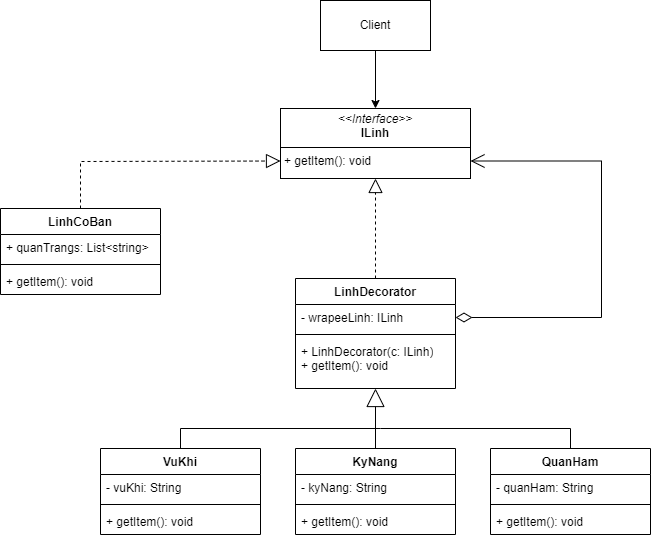

The diagram above was exported from draw.io. Its source (the exported page's mxGraphModel, read from the mxfile embedded in the PNG):
<mxGraphModel dx="1818" dy="1048" grid="1" gridSize="10" guides="1" tooltips="1" connect="1" arrows="1" fold="1" page="1" pageScale="1" pageWidth="850" pageHeight="1100" math="0" shadow="0">
  <root>
    <mxCell id="0" />
    <mxCell id="1" parent="0" />
    <mxCell id="6X5-lWSIWnCK1Tq6LRdp-1" value="LinhCoBan" style="swimlane;fontStyle=1;align=center;verticalAlign=top;childLayout=stackLayout;horizontal=1;startSize=26;horizontalStack=0;resizeParent=1;resizeParentMax=0;resizeLast=0;collapsible=1;marginBottom=0;whiteSpace=wrap;html=1;" parent="1" vertex="1">
      <mxGeometry x="110" y="248" width="160" height="86" as="geometry" />
    </mxCell>
    <mxCell id="6X5-lWSIWnCK1Tq6LRdp-2" value="+ quanTrangs: List&amp;lt;string&amp;gt;" style="text;strokeColor=none;fillColor=none;align=left;verticalAlign=top;spacingLeft=4;spacingRight=4;overflow=hidden;rotatable=0;points=[[0,0.5],[1,0.5]];portConstraint=eastwest;whiteSpace=wrap;html=1;" parent="6X5-lWSIWnCK1Tq6LRdp-1" vertex="1">
      <mxGeometry y="26" width="160" height="26" as="geometry" />
    </mxCell>
    <mxCell id="6X5-lWSIWnCK1Tq6LRdp-3" value="" style="line;strokeWidth=1;fillColor=none;align=left;verticalAlign=middle;spacingTop=-1;spacingLeft=3;spacingRight=3;rotatable=0;labelPosition=right;points=[];portConstraint=eastwest;strokeColor=inherit;" parent="6X5-lWSIWnCK1Tq6LRdp-1" vertex="1">
      <mxGeometry y="52" width="160" height="8" as="geometry" />
    </mxCell>
    <mxCell id="6X5-lWSIWnCK1Tq6LRdp-4" value="+ getItem(): void" style="text;strokeColor=none;fillColor=none;align=left;verticalAlign=top;spacingLeft=4;spacingRight=4;overflow=hidden;rotatable=0;points=[[0,0.5],[1,0.5]];portConstraint=eastwest;whiteSpace=wrap;html=1;" parent="6X5-lWSIWnCK1Tq6LRdp-1" vertex="1">
      <mxGeometry y="60" width="160" height="26" as="geometry" />
    </mxCell>
    <mxCell id="6X5-lWSIWnCK1Tq6LRdp-5" value="&lt;p style=&quot;margin:0px;margin-top:4px;text-align:center;&quot;&gt;&lt;i&gt;&amp;lt;&amp;lt;Interface&amp;gt;&amp;gt;&lt;/i&gt;&lt;br&gt;&lt;b&gt;ILinh&lt;/b&gt;&lt;/p&gt;&lt;hr size=&quot;1&quot; style=&quot;border-style:solid;&quot;&gt;&lt;p style=&quot;margin:0px;margin-left:4px;&quot;&gt;+ getItem(): void&lt;/p&gt;" style="verticalAlign=top;align=left;overflow=fill;html=1;whiteSpace=wrap;" parent="1" vertex="1">
      <mxGeometry x="390" y="148" width="190" height="70" as="geometry" />
    </mxCell>
    <mxCell id="6X5-lWSIWnCK1Tq6LRdp-6" value="LinhDecorator" style="swimlane;fontStyle=1;align=center;verticalAlign=top;childLayout=stackLayout;horizontal=1;startSize=26;horizontalStack=0;resizeParent=1;resizeParentMax=0;resizeLast=0;collapsible=1;marginBottom=0;whiteSpace=wrap;html=1;" parent="1" vertex="1">
      <mxGeometry x="405" y="318" width="160" height="110" as="geometry" />
    </mxCell>
    <mxCell id="6X5-lWSIWnCK1Tq6LRdp-7" value="- wrapeeLinh: ILinh" style="text;strokeColor=none;fillColor=none;align=left;verticalAlign=top;spacingLeft=4;spacingRight=4;overflow=hidden;rotatable=0;points=[[0,0.5],[1,0.5]];portConstraint=eastwest;whiteSpace=wrap;html=1;" parent="6X5-lWSIWnCK1Tq6LRdp-6" vertex="1">
      <mxGeometry y="26" width="160" height="26" as="geometry" />
    </mxCell>
    <mxCell id="6X5-lWSIWnCK1Tq6LRdp-8" value="" style="line;strokeWidth=1;fillColor=none;align=left;verticalAlign=middle;spacingTop=-1;spacingLeft=3;spacingRight=3;rotatable=0;labelPosition=right;points=[];portConstraint=eastwest;strokeColor=inherit;" parent="6X5-lWSIWnCK1Tq6LRdp-6" vertex="1">
      <mxGeometry y="52" width="160" height="8" as="geometry" />
    </mxCell>
    <mxCell id="6X5-lWSIWnCK1Tq6LRdp-9" value="+ LinhDecorator(c: ILinh)&lt;div&gt;+ getItem(): void&lt;/div&gt;" style="text;strokeColor=none;fillColor=none;align=left;verticalAlign=top;spacingLeft=4;spacingRight=4;overflow=hidden;rotatable=0;points=[[0,0.5],[1,0.5]];portConstraint=eastwest;whiteSpace=wrap;html=1;" parent="6X5-lWSIWnCK1Tq6LRdp-6" vertex="1">
      <mxGeometry y="60" width="160" height="50" as="geometry" />
    </mxCell>
    <mxCell id="6X5-lWSIWnCK1Tq6LRdp-10" value="VuKhi" style="swimlane;fontStyle=1;align=center;verticalAlign=top;childLayout=stackLayout;horizontal=1;startSize=26;horizontalStack=0;resizeParent=1;resizeParentMax=0;resizeLast=0;collapsible=1;marginBottom=0;whiteSpace=wrap;html=1;" parent="1" vertex="1">
      <mxGeometry x="210" y="488" width="160" height="86" as="geometry" />
    </mxCell>
    <mxCell id="6X5-lWSIWnCK1Tq6LRdp-11" value="- vuKhi: String" style="text;strokeColor=none;fillColor=none;align=left;verticalAlign=top;spacingLeft=4;spacingRight=4;overflow=hidden;rotatable=0;points=[[0,0.5],[1,0.5]];portConstraint=eastwest;whiteSpace=wrap;html=1;" parent="6X5-lWSIWnCK1Tq6LRdp-10" vertex="1">
      <mxGeometry y="26" width="160" height="26" as="geometry" />
    </mxCell>
    <mxCell id="6X5-lWSIWnCK1Tq6LRdp-12" value="" style="line;strokeWidth=1;fillColor=none;align=left;verticalAlign=middle;spacingTop=-1;spacingLeft=3;spacingRight=3;rotatable=0;labelPosition=right;points=[];portConstraint=eastwest;strokeColor=inherit;" parent="6X5-lWSIWnCK1Tq6LRdp-10" vertex="1">
      <mxGeometry y="52" width="160" height="8" as="geometry" />
    </mxCell>
    <mxCell id="6X5-lWSIWnCK1Tq6LRdp-13" value="+ getItem(): void" style="text;strokeColor=none;fillColor=none;align=left;verticalAlign=top;spacingLeft=4;spacingRight=4;overflow=hidden;rotatable=0;points=[[0,0.5],[1,0.5]];portConstraint=eastwest;whiteSpace=wrap;html=1;" parent="6X5-lWSIWnCK1Tq6LRdp-10" vertex="1">
      <mxGeometry y="60" width="160" height="26" as="geometry" />
    </mxCell>
    <mxCell id="6X5-lWSIWnCK1Tq6LRdp-14" value="KyNang" style="swimlane;fontStyle=1;align=center;verticalAlign=top;childLayout=stackLayout;horizontal=1;startSize=26;horizontalStack=0;resizeParent=1;resizeParentMax=0;resizeLast=0;collapsible=1;marginBottom=0;whiteSpace=wrap;html=1;" parent="1" vertex="1">
      <mxGeometry x="405" y="488" width="160" height="86" as="geometry" />
    </mxCell>
    <mxCell id="6X5-lWSIWnCK1Tq6LRdp-15" value="- kyNang: String" style="text;strokeColor=none;fillColor=none;align=left;verticalAlign=top;spacingLeft=4;spacingRight=4;overflow=hidden;rotatable=0;points=[[0,0.5],[1,0.5]];portConstraint=eastwest;whiteSpace=wrap;html=1;" parent="6X5-lWSIWnCK1Tq6LRdp-14" vertex="1">
      <mxGeometry y="26" width="160" height="26" as="geometry" />
    </mxCell>
    <mxCell id="6X5-lWSIWnCK1Tq6LRdp-16" value="" style="line;strokeWidth=1;fillColor=none;align=left;verticalAlign=middle;spacingTop=-1;spacingLeft=3;spacingRight=3;rotatable=0;labelPosition=right;points=[];portConstraint=eastwest;strokeColor=inherit;" parent="6X5-lWSIWnCK1Tq6LRdp-14" vertex="1">
      <mxGeometry y="52" width="160" height="8" as="geometry" />
    </mxCell>
    <mxCell id="6X5-lWSIWnCK1Tq6LRdp-17" value="+ getItem(): void" style="text;strokeColor=none;fillColor=none;align=left;verticalAlign=top;spacingLeft=4;spacingRight=4;overflow=hidden;rotatable=0;points=[[0,0.5],[1,0.5]];portConstraint=eastwest;whiteSpace=wrap;html=1;" parent="6X5-lWSIWnCK1Tq6LRdp-14" vertex="1">
      <mxGeometry y="60" width="160" height="26" as="geometry" />
    </mxCell>
    <mxCell id="6X5-lWSIWnCK1Tq6LRdp-18" value="QuanHam" style="swimlane;fontStyle=1;align=center;verticalAlign=top;childLayout=stackLayout;horizontal=1;startSize=26;horizontalStack=0;resizeParent=1;resizeParentMax=0;resizeLast=0;collapsible=1;marginBottom=0;whiteSpace=wrap;html=1;" parent="1" vertex="1">
      <mxGeometry x="600" y="488" width="160" height="86" as="geometry" />
    </mxCell>
    <mxCell id="6X5-lWSIWnCK1Tq6LRdp-19" value="- quanHam: String" style="text;strokeColor=none;fillColor=none;align=left;verticalAlign=top;spacingLeft=4;spacingRight=4;overflow=hidden;rotatable=0;points=[[0,0.5],[1,0.5]];portConstraint=eastwest;whiteSpace=wrap;html=1;" parent="6X5-lWSIWnCK1Tq6LRdp-18" vertex="1">
      <mxGeometry y="26" width="160" height="26" as="geometry" />
    </mxCell>
    <mxCell id="6X5-lWSIWnCK1Tq6LRdp-20" value="" style="line;strokeWidth=1;fillColor=none;align=left;verticalAlign=middle;spacingTop=-1;spacingLeft=3;spacingRight=3;rotatable=0;labelPosition=right;points=[];portConstraint=eastwest;strokeColor=inherit;" parent="6X5-lWSIWnCK1Tq6LRdp-18" vertex="1">
      <mxGeometry y="52" width="160" height="8" as="geometry" />
    </mxCell>
    <mxCell id="6X5-lWSIWnCK1Tq6LRdp-21" value="+ getItem(): void" style="text;strokeColor=none;fillColor=none;align=left;verticalAlign=top;spacingLeft=4;spacingRight=4;overflow=hidden;rotatable=0;points=[[0,0.5],[1,0.5]];portConstraint=eastwest;whiteSpace=wrap;html=1;" parent="6X5-lWSIWnCK1Tq6LRdp-18" vertex="1">
      <mxGeometry y="60" width="160" height="26" as="geometry" />
    </mxCell>
    <mxCell id="6X5-lWSIWnCK1Tq6LRdp-22" value="" style="endArrow=block;dashed=1;endFill=0;endSize=12;html=1;rounded=0;exitX=0.5;exitY=0;exitDx=0;exitDy=0;entryX=0;entryY=0.75;entryDx=0;entryDy=0;" parent="1" source="6X5-lWSIWnCK1Tq6LRdp-1" target="6X5-lWSIWnCK1Tq6LRdp-5" edge="1">
      <mxGeometry width="160" relative="1" as="geometry">
        <mxPoint x="200" y="168" as="sourcePoint" />
        <mxPoint x="360" y="168" as="targetPoint" />
        <Array as="points">
          <mxPoint x="190" y="201" />
        </Array>
      </mxGeometry>
    </mxCell>
    <mxCell id="6X5-lWSIWnCK1Tq6LRdp-23" value="" style="endArrow=block;dashed=1;endFill=0;endSize=12;html=1;rounded=0;entryX=0.5;entryY=1;entryDx=0;entryDy=0;" parent="1" source="6X5-lWSIWnCK1Tq6LRdp-6" target="6X5-lWSIWnCK1Tq6LRdp-5" edge="1">
      <mxGeometry width="160" relative="1" as="geometry">
        <mxPoint x="410" y="358" as="sourcePoint" />
        <mxPoint x="570" y="358" as="targetPoint" />
      </mxGeometry>
    </mxCell>
    <mxCell id="6X5-lWSIWnCK1Tq6LRdp-24" value="" style="endArrow=block;endSize=16;endFill=0;html=1;rounded=0;exitX=0.5;exitY=0;exitDx=0;exitDy=0;" parent="1" source="6X5-lWSIWnCK1Tq6LRdp-14" target="6X5-lWSIWnCK1Tq6LRdp-9" edge="1">
      <mxGeometry x="1" y="-36" width="160" relative="1" as="geometry">
        <mxPoint x="480" y="468" as="sourcePoint" />
        <mxPoint x="595" y="438" as="targetPoint" />
        <mxPoint x="20" y="-6" as="offset" />
      </mxGeometry>
    </mxCell>
    <mxCell id="6X5-lWSIWnCK1Tq6LRdp-25" value="" style="endArrow=none;html=1;rounded=0;exitX=0.5;exitY=0;exitDx=0;exitDy=0;" parent="1" source="6X5-lWSIWnCK1Tq6LRdp-10" edge="1">
      <mxGeometry width="50" height="50" relative="1" as="geometry">
        <mxPoint x="240" y="478" as="sourcePoint" />
        <mxPoint x="490" y="468" as="targetPoint" />
        <Array as="points">
          <mxPoint x="290" y="468" />
        </Array>
      </mxGeometry>
    </mxCell>
    <mxCell id="6X5-lWSIWnCK1Tq6LRdp-26" value="" style="endArrow=none;html=1;rounded=0;exitX=0.5;exitY=0;exitDx=0;exitDy=0;" parent="1" edge="1">
      <mxGeometry width="50" height="50" relative="1" as="geometry">
        <mxPoint x="680" y="488" as="sourcePoint" />
        <mxPoint x="490" y="468" as="targetPoint" />
        <Array as="points">
          <mxPoint x="680" y="468" />
        </Array>
      </mxGeometry>
    </mxCell>
    <mxCell id="6X5-lWSIWnCK1Tq6LRdp-27" value="" style="endArrow=open;html=1;endSize=12;startArrow=diamondThin;startSize=14;startFill=0;edgeStyle=orthogonalEdgeStyle;align=left;verticalAlign=bottom;rounded=0;exitX=1;exitY=0.5;exitDx=0;exitDy=0;entryX=1;entryY=0.75;entryDx=0;entryDy=0;" parent="1" source="6X5-lWSIWnCK1Tq6LRdp-7" target="6X5-lWSIWnCK1Tq6LRdp-5" edge="1">
      <mxGeometry x="-1" y="3" relative="1" as="geometry">
        <mxPoint x="600" y="358" as="sourcePoint" />
        <mxPoint x="710" y="198" as="targetPoint" />
        <Array as="points">
          <mxPoint x="711" y="357" />
          <mxPoint x="711" y="201" />
        </Array>
      </mxGeometry>
    </mxCell>
    <mxCell id="6X5-lWSIWnCK1Tq6LRdp-28" style="edgeStyle=orthogonalEdgeStyle;rounded=0;orthogonalLoop=1;jettySize=auto;html=1;entryX=0.5;entryY=0;entryDx=0;entryDy=0;" parent="1" source="6X5-lWSIWnCK1Tq6LRdp-29" target="6X5-lWSIWnCK1Tq6LRdp-5" edge="1">
      <mxGeometry relative="1" as="geometry" />
    </mxCell>
    <mxCell id="6X5-lWSIWnCK1Tq6LRdp-29" value="Client" style="html=1;whiteSpace=wrap;" parent="1" vertex="1">
      <mxGeometry x="430" y="40" width="110" height="50" as="geometry" />
    </mxCell>
  </root>
</mxGraphModel>